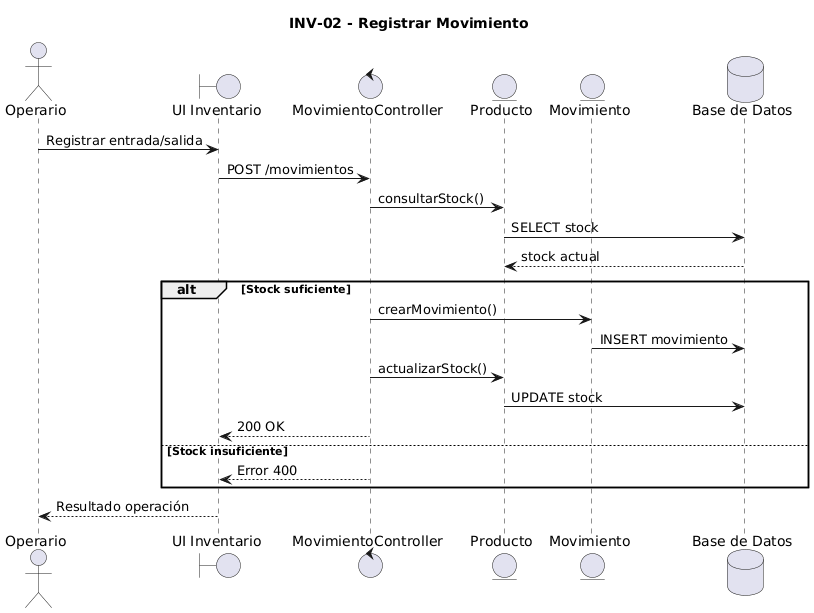

The diagram above was rendered by PlantUML. Its source (embedded in the PNG):
@startuml
title INV-02 - Registrar Movimiento

actor Operario

boundary "UI Inventario" as UI
control "MovimientoController" as Controller
entity "Producto" as Producto
entity "Movimiento" as Movimiento
database "Base de Datos" as DB

Operario -> UI : Registrar entrada/salida
UI -> Controller : POST /movimientos
Controller -> Producto : consultarStock()
Producto -> DB : SELECT stock
DB --> Producto : stock actual

alt Stock suficiente
    Controller -> Movimiento : crearMovimiento()
    Movimiento -> DB : INSERT movimiento
    Controller -> Producto : actualizarStock()
    Producto -> DB : UPDATE stock
    Controller --> UI : 200 OK
else Stock insuficiente
    Controller --> UI : Error 400
end

UI --> Operario : Resultado operación
@enduml